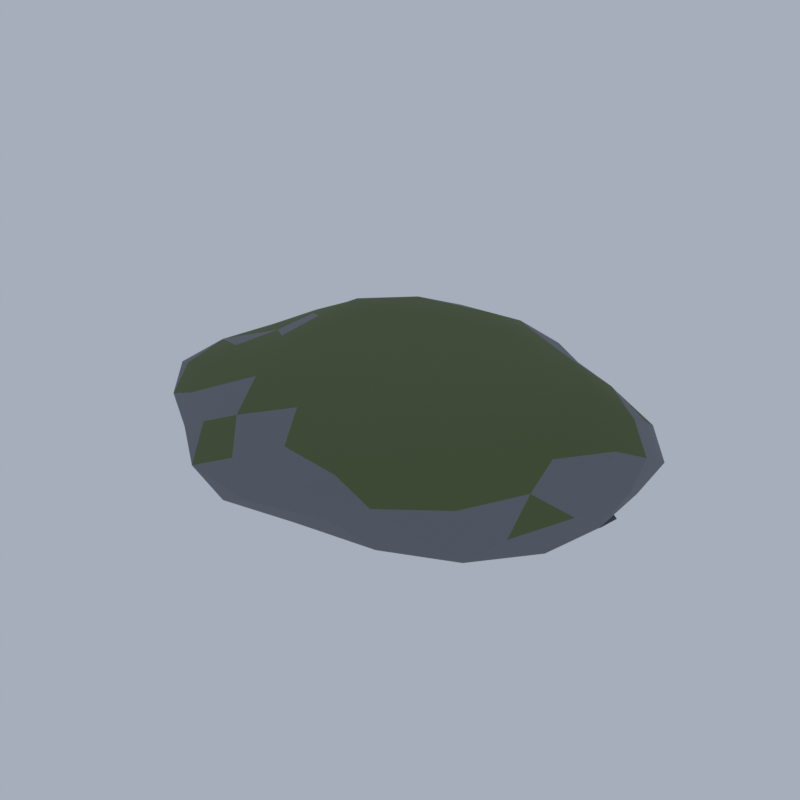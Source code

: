 # Source: E15_06_boulder_06.blend  (saved by Blender 5.2.45; exported with 4.5.12 LTS)
import bpy
from mathutils import Matrix  # noqa: F401  (used for matrix-valued properties, if any)

bpy.ops.wm.read_factory_settings(use_empty=True)
scene = bpy.context.scene
scene.name = 'Scene'

# ---- collections
col_collection = bpy.data.collections.new('Collection'); scene.collection.children.link(col_collection)

# ---- materials (node trees are filled in below, after node groups)
mat_wd_rock_grey_rock = bpy.data.materials.new('wd_rock_grey|Rock')
mat_wd_rock_grey_rock.diffuse_color = (0.1905, 0.1975, 0.2195, 1.0)
mat_wd_moss_grass = bpy.data.materials.new('wd_moss|Grass')
mat_wd_moss_grass.diffuse_color = (0.1113, 0.145, 0.05819, 1.0)
mat_wd_rock_dark_rock = bpy.data.materials.new('wd_rock_dark|Rock')
mat_wd_rock_dark_rock.diffuse_color = (0.0869, 0.09152, 0.1113, 1.0)

# ---- material node trees
mat_wd_rock_grey_rock.use_nodes = True; mat_wd_rock_grey_rock.node_tree.nodes.clear()
_N = mat_wd_rock_grey_rock.node_tree.nodes; _L = mat_wd_rock_grey_rock.node_tree.links
n0 = _N.new('ShaderNodeBsdfPrincipled'); n0.name = 'Principled BSDF'; n0.location = (-200, 100)
n0.inputs[0].default_value = (0.1905, 0.1975, 0.2195, 1.0)
n0.inputs[2].default_value = 0.95
n0.inputs[10].default_value = 0.005
n1 = _N.new('ShaderNodeOutputMaterial'); n1.name = 'Material Output'; n1.location = (200, 100)
_L.new(n0.outputs[0], n1.inputs[0])
n1.is_active_output = True
mat_wd_moss_grass.use_nodes = True; mat_wd_moss_grass.node_tree.nodes.clear()
_N = mat_wd_moss_grass.node_tree.nodes; _L = mat_wd_moss_grass.node_tree.links
n0 = _N.new('ShaderNodeBsdfPrincipled'); n0.name = 'Principled BSDF'; n0.location = (-200, 100)
n0.inputs[0].default_value = (0.1113, 0.145, 0.05819, 1.0)
n0.inputs[2].default_value = 1.0
n0.inputs[10].default_value = 0.005
n1 = _N.new('ShaderNodeOutputMaterial'); n1.name = 'Material Output'; n1.location = (200, 100)
_L.new(n0.outputs[0], n1.inputs[0])
n1.is_active_output = True
mat_wd_rock_dark_rock.use_nodes = True; mat_wd_rock_dark_rock.node_tree.nodes.clear()
_N = mat_wd_rock_dark_rock.node_tree.nodes; _L = mat_wd_rock_dark_rock.node_tree.links
n0 = _N.new('ShaderNodeBsdfPrincipled'); n0.name = 'Principled BSDF'; n0.location = (-200, 100)
n0.inputs[0].default_value = (0.0869, 0.09152, 0.1113, 1.0)
n0.inputs[2].default_value = 0.96
n0.inputs[10].default_value = 0.005
n1 = _N.new('ShaderNodeOutputMaterial'); n1.name = 'Material Output'; n1.location = (200, 100)
_L.new(n0.outputs[0], n1.inputs[0])
n1.is_active_output = True

# ---- world
world_world = bpy.data.worlds.new('World'); scene.world = world_world
world_world.use_nodes = True; world_world.node_tree.nodes.clear()
_N = world_world.node_tree.nodes; _L = world_world.node_tree.links
n0 = _N.new('ShaderNodeOutputWorld'); n0.name = 'World Output'; n0.location = (200, 100)
n1 = _N.new('ShaderNodeBackground'); n1.name = 'Background'; n1.location = (-200, 100)
n1.inputs[0].default_value = (0.42, 0.47, 0.55, 1.0)
n1.inputs[1].default_value = 0.9
_L.new(n1.outputs[0], n0.inputs[0])
n0.is_active_output = True
world_world.color = (0.05088, 0.05088, 0.05088)
world_world.sun_shadow_jitter_overblur = 0.0

# ---- meshes
me_boulder_flat_wide = bpy.data.meshes.new('boulder_flat_wide')
me_boulder_flat_wide.from_pydata([(0.2136, 0.1273, 0.2194), (5.045, -2.843, 0.3719), (-1.61, -4.621, 0.3735), (-5.797, 0.1273, 0.371), (-1.643, 4.962, 0.3711), (5.206, 3.196, 0.3673), (2.059, -4.679, 2.109), (-4.308, -2.652, 2.05), (-4.488, 3.018, 2.084), (1.907, 4.539, 2.033), (6.221, 0.1273, 2.114), (0.2136, 0.1273, 2.85), (-1.348, -3.941, 0.3061), (-0.8846, -2.733, 0.2443), (-0.2749, -1.145, 0.2285), (1.543, -0.6897, 0.2175), (2.796, -1.46, 0.2713), (3.845, -2.105, 0.3289), (3.782, -3.742, 0.3542), (1.893, -4.245, 0.3547), (0.02661, -4.486, 0.3634), (5.605, 1.785, 0.3559), (5.609, 0.1273, 0.3558), (5.423, -1.474, 0.3611), (1.613, 0.9879, 0.2019), (3.044, 1.867, 0.2485), (4.123, 2.531, 0.3151), (-4.763, 0.1273, 0.3093), (-3.125, 0.1273, 0.2604), (-1.281, 0.1273, 0.2438), (-2.89, -3.761, 0.361), (-4.06, -2.5, 0.359), (-5.129, -1.172, 0.3607), (-1.268, 3.987, 0.3165), (-0.8085, 2.789, 0.2627), (-0.2744, 1.398, 0.2288), (-5.278, 1.463, 0.3565), (-4.075, 2.764, 0.3585), (-2.884, 4.008, 0.3613), (0.02389, 4.807, 0.3613), (1.885, 4.479, 0.3554), (3.72, 3.93, 0.3569), (6.248, -0.6605, 1.677), (6.267, -1.537, 1.19), (6.113, -2.441, 0.66), (6.239, 2.751, 0.6487), (6.459, 1.844, 1.19), (6.605, 0.9618, 1.706), (1.244, -5.242, 1.703), (0.2136, -5.669, 1.19), (-0.854, -5.433, 0.6582), (4.956, -3.854, 0.6563), (4.063, -4.356, 1.19), (3.117, -4.742, 1.704), (-5.523, -2.37, 1.705), (-6.58, -1.74, 1.19), (-6.511, -0.7506, 0.6465), (-2.697, -4.755, 0.6738), (-3.543, -4.247, 1.19), (-4.105, -3.498, 1.675), (-4.432, 4.027, 1.712), (-3.711, 4.699, 1.19), (-2.794, 5.171, 0.6567), (-6.324, 0.9809, 0.6616), (-6.159, 1.879, 1.19), (-5.447, 2.592, 1.698), (2.759, 4.396, 1.641), (3.905, 4.427, 1.19), (4.993, 4.139, 0.6522), (-0.8274, 5.55, 0.6714), (0.2136, 5.669, 1.19), (1.193, 5.229, 1.677), (5.356, -1.123, 2.146), (4.465, -2.486, 2.189), (3.418, -3.887, 2.213), (0.4041, -4.573, 2.183), (-1.48, -4.283, 2.232), (-3.139, -3.508, 2.164), (-4.67, -1.374, 2.118), (-4.578, 0.1273, 2.101), (-4.627, 1.615, 2.11), (-3.33, 3.97, 2.219), (-1.509, 4.612, 2.249), (0.4056, 4.864, 2.191), (3.052, 3.683, 2.096), (4.557, 2.797, 2.211), (5.917, 1.514, 2.25), (0.7582, -1.291, 2.849), (1.297, -2.695, 2.807), (1.692, -3.723, 2.474), (5.374, 0.1273, 2.575), (4.016, 0.1273, 2.825), (2.047, 0.1273, 2.859), (-1.081, -0.6685, 2.825), (-2.315, -1.427, 2.746), (-3.423, -2.108, 2.397), (-1.147, 0.964, 2.837), (-2.646, 1.885, 2.809), (-3.754, 2.566, 2.506), (0.7346, 1.484, 2.838), (1.235, 2.788, 2.795), (1.647, 3.861, 2.436), (2.738, 1.679, 2.828), (4.608, 1.659, 2.723), (3.039, 2.938, 2.597), (-0.6848, 2.467, 2.812), (-0.1282, 3.898, 2.631), (-2.212, 3.462, 2.683), (-2.535, 0.1273, 2.801), (-3.734, 0.9363, 2.5), (-3.606, -0.6554, 2.458), (-0.6921, -2.231, 2.814), (-2.093, -3.043, 2.609), (-0.1244, -3.6, 2.615), (2.738, -1.425, 2.828), (3.023, -2.668, 2.589), (4.287, -1.292, 2.611), (5.773, 2.449, 1.738), (5.513, 3.385, 1.19), (4.116, 3.515, 1.684), (-0.6662, 5.251, 1.731), (-1.832, 5.454, 1.19), (-2.646, 4.729, 1.733), (-5.629, 0.9753, 1.714), (-6.684, 0.1273, 1.19), (-5.914, -0.762, 1.74), (-2.596, -4.394, 1.724), (-1.913, -5.411, 1.19), (-0.6999, -5.192, 1.752), (4.608, -3.688, 1.747), (5.614, -3.193, 1.19), (5.405, -2.041, 1.702), (2.189, 5.271, 1.19), (3.23, 4.982, 0.6161), (1.108, 5.337, 0.6391), (-5.264, 3.495, 1.19), (-4.117, 3.887, 0.6406), (-5.398, 2.471, 0.6359), (-5.214, -3.209, 1.19), (-5.57, -2.288, 0.6189), (-4.089, -3.608, 0.6442), (2.204, -5.055, 1.19), (1.098, -5.024, 0.6453), (3.181, -4.649, 0.6254), (6.684, 0.1273, 1.19), (6.477, -0.7816, 0.6273), (6.423, 1.028, 0.6322), (2.54, 3.325, 0.295), (1.163, 2.6, 0.226), (0.5511, 3.851, 0.2962), (-2.545, 2.871, 0.3037), (-1.974, 1.472, 0.2601), (-3.91, 1.564, 0.2939), (-3.889, -1.302, 0.295), (-2.091, -1.289, 0.2468), (-2.743, -2.814, 0.2889), (4.457, 0.9969, 0.2984), (4.254, -0.7006, 0.3086), (3.172, 0.1273, 0.2366), (0.5598, -3.692, 0.2907), (1.111, -2.21, 0.2416), (2.453, -2.952, 0.3029), (5.214, 0.1273, 0.01477), (5.941, -0.313, 0.04261), (4.925, -0.6134, 0.0415), (4.371, 0.1273, 0.04437), (4.943, 0.8204, 0.04338), (5.966, 0.5831, 0.04163), (5.506, -0.6238, 0.3872), (4.543, -0.2788, 0.3624), (4.479, 0.5723, 0.379), (5.449, 0.7316, 0.3486), (6.159, 0.1273, 0.3866), (5.214, 0.1273, 0.6207), (5.051, -0.2885, 0.01764), (5.595, -0.1035, 0.02305), (5.479, -0.5526, 0.03756), (6.046, 0.1273, 0.03856), (5.607, 0.3656, 0.02151), (4.763, 0.1273, 0.02515), (4.583, -0.2547, 0.04058), (5.075, 0.4833, 0.02528), (4.668, 0.4576, 0.04466), (5.477, 0.8019, 0.03783), (6.189, -0.1368, 0.1897), (6.288, 0.4183, 0.1897), (5.214, -0.7104, 0.1897), (5.794, -0.5387, 0.1897), (4.297, -0.1208, 0.1897), (4.665, -0.5014, 0.1897), (4.598, 0.8334, 0.1897), (4.335, 0.3652, 0.1897), (5.79, 0.7886, 0.1897), (5.214, 0.9921, 0.1897), (5.815, -0.2366, 0.381), (4.958, -0.5274, 0.4024), (4.582, 0.1273, 0.3524), (4.958, 0.7834, 0.4029), (5.859, 0.5181, 0.3951), (5.387, -0.3164, 0.5672), (5.831, 0.1273, 0.6058), (4.811, -0.1163, 0.525), (4.816, 0.3683, 0.5214), (5.362, 0.5082, 0.5137), (-1.867, 3.31, 0.01613), (-1.163, 2.884, 0.0435), (-2.094, 2.729, 0.0478), (-2.78, 3.31, 0.04217), (-2.176, 4.102, 0.03947), (-1.021, 3.822, 0.03803), (-1.611, 2.652, 0.3626), (-2.596, 2.868, 0.3774), (-2.605, 3.757, 0.3797), (-1.634, 3.908, 0.347), (-1.043, 3.31, 0.3615), (-1.867, 3.31, 0.5891), (-2.012, 2.938, 0.0232), (-1.511, 3.094, 0.02623), (-1.654, 2.762, 0.044), (-0.9065, 3.31, 0.03359), (-1.435, 3.572, 0.01667), (-2.366, 3.31, 0.02029), (-2.512, 2.919, 0.03991), (-2.027, 3.72, 0.01841), (-2.577, 3.74, 0.0368), (-1.59, 4.021, 0.03604), (-0.9064, 3.05, 0.1897), (-0.7685, 3.607, 0.1897), (-1.867, 2.598, 0.1897), (-1.252, 2.604, 0.1897), (-2.798, 3.058, 0.1897), (-2.468, 2.62, 0.1897), (-2.488, 4.022, 0.1897), (-2.814, 3.566, 0.1897), (-1.276, 3.987, 0.1897), (-1.867, 4.067, 0.1897), (-1.158, 2.881, 0.4154), (-2.158, 2.565, 0.4319), (-2.793, 3.31, 0.428), (-2.092, 3.885, 0.3767), (-1.302, 3.652, 0.3695), (-1.688, 2.85, 0.5807), (-1.364, 3.31, 0.5291), (-2.283, 3.058, 0.5359), (-2.273, 3.555, 0.5277), (-1.731, 3.66, 0.4874), (-3.055, -2.521, 0.0), (-2.317, -2.968, 0.04219), (-3.326, -3.218, 0.04324), (-4.061, -2.521, 0.03925), (-3.338, -1.796, 0.04208), (-2.278, -2.051, 0.04069), (-2.758, -3.282, 0.3896), (-3.708, -2.917, 0.3579), (-3.631, -2.172, 0.3381), (-2.805, -1.882, 0.3578), (-2.303, -2.521, 0.3463), (-3.055, -2.521, 0.6086), (-3.218, -2.941, 0.01718), (-2.593, -2.801, 0.01299), (-2.792, -3.196, 0.03784), (-2.306, -2.521, 0.0418), (-2.611, -2.253, 0.01528), (-3.645, -2.521, 0.01095), (-3.811, -2.979, 0.03461), (-3.216, -2.107, 0.01784), (-3.776, -2.085, 0.03628), (-2.772, -1.797, 0.0354), (-2.216, -2.748, 0.1897), (-2.272, -2.31, 0.1897), (-3.055, -3.286, 0.1897), (-2.54, -3.112, 0.1897), (-4.11, -2.807, 0.1897), (-3.653, -3.208, 0.1897), (-3.631, -1.86, 0.1897), (-4.121, -2.233, 0.1897), (-2.512, -1.899, 0.1897), (-3.055, -1.847, 0.1897), (-2.463, -2.88, 0.3781), (-3.299, -3.148, 0.3933), (-3.814, -2.521, 0.3853), (-3.294, -1.907, 0.3892), (-2.397, -2.123, 0.399), (-2.886, -2.954, 0.5573), (-2.628, -2.521, 0.477), (-3.509, -2.797, 0.5683), (-3.472, -2.269, 0.5371), (-2.882, -2.079, 0.5659)], [], [(0, 15, 14), (1, 17, 23), (0, 14, 29), (0, 29, 35), (0, 35, 24), (1, 23, 44), (2, 20, 50), (3, 32, 56), (4, 38, 62), (5, 41, 68), (1, 44, 51), (2, 50, 57), (3, 56, 63), (4, 62, 69), (5, 68, 45), (6, 74, 89), (7, 77, 95), (8, 80, 98), (9, 83, 101), (10, 86, 90), (92, 99, 11), (91, 102, 92), (90, 103, 91), (92, 102, 99), (102, 100, 99), (91, 103, 102), (103, 104, 102), (102, 104, 100), (104, 101, 100), (90, 86, 103), (86, 85, 103), (103, 85, 104), (85, 84, 104), (104, 84, 101), (84, 9, 101), (99, 96, 11), (100, 105, 99), (101, 106, 100), (99, 105, 96), (105, 97, 96), (100, 106, 105), (106, 107, 105), (105, 107, 97), (107, 98, 97), (101, 83, 106), (83, 82, 106), (106, 82, 107), (82, 81, 107), (107, 81, 98), (81, 8, 98), (96, 93, 11), (97, 108, 96), (98, 109, 97), (96, 108, 93), (108, 94, 93), (97, 109, 108), (109, 110, 108), (108, 110, 94), (110, 95, 94), (98, 80, 109), (80, 79, 109), (109, 79, 110), (79, 78, 110), (110, 78, 95), (78, 7, 95), (93, 87, 11), (94, 111, 93), (95, 112, 94), (93, 111, 87), (111, 88, 87), (94, 112, 111), (112, 113, 111), (111, 113, 88), (113, 89, 88), (95, 77, 112), (77, 76, 112), (112, 76, 113), (76, 75, 113), (113, 75, 89), (75, 6, 89), (87, 92, 11), (88, 114, 87), (89, 115, 88), (87, 114, 92), (114, 91, 92), (88, 115, 114), (115, 116, 114), (114, 116, 91), (116, 90, 91), (89, 74, 115), (74, 73, 115), (115, 73, 116), (73, 72, 116), (116, 72, 90), (72, 10, 90), (47, 86, 10), (46, 117, 47), (45, 118, 46), (47, 117, 86), (117, 85, 86), (46, 118, 117), (118, 119, 117), (117, 119, 85), (119, 84, 85), (45, 68, 118), (68, 67, 118), (118, 67, 119), (67, 66, 119), (119, 66, 84), (66, 9, 84), (71, 83, 9), (70, 120, 71), (69, 121, 70), (71, 120, 83), (120, 82, 83), (70, 121, 120), (121, 122, 120), (120, 122, 82), (122, 81, 82), (69, 62, 121), (62, 61, 121), (121, 61, 122), (61, 60, 122), (122, 60, 81), (60, 8, 81), (65, 80, 8), (64, 123, 65), (63, 124, 64), (65, 123, 80), (123, 79, 80), (64, 124, 123), (124, 125, 123), (123, 125, 79), (125, 78, 79), (63, 56, 124), (56, 55, 124), (124, 55, 125), (55, 54, 125), (125, 54, 78), (54, 7, 78), (59, 77, 7), (58, 126, 59), (57, 127, 58), (59, 126, 77), (126, 76, 77), (58, 127, 126), (127, 128, 126), (126, 128, 76), (128, 75, 76), (57, 50, 127), (50, 49, 127), (127, 49, 128), (49, 48, 128), (128, 48, 75), (48, 6, 75), (53, 74, 6), (52, 129, 53), (51, 130, 52), (53, 129, 74), (129, 73, 74), (52, 130, 129), (130, 131, 129), (129, 131, 73), (131, 72, 73), (51, 44, 130), (44, 43, 130), (130, 43, 131), (43, 42, 131), (131, 42, 72), (42, 10, 72), (66, 71, 9), (67, 132, 66), (68, 133, 67), (66, 132, 71), (132, 70, 71), (67, 133, 132), (133, 134, 132), (132, 134, 70), (134, 69, 70), (68, 41, 133), (41, 40, 133), (133, 40, 134), (40, 39, 134), (134, 39, 69), (39, 4, 69), (60, 65, 8), (61, 135, 60), (62, 136, 61), (60, 135, 65), (135, 64, 65), (61, 136, 135), (136, 137, 135), (135, 137, 64), (137, 63, 64), (62, 38, 136), (38, 37, 136), (136, 37, 137), (37, 36, 137), (137, 36, 63), (36, 3, 63), (54, 59, 7), (55, 138, 54), (56, 139, 55), (54, 138, 59), (138, 58, 59), (55, 139, 138), (139, 140, 138), (138, 140, 58), (140, 57, 58), (56, 32, 139), (32, 31, 139), (139, 31, 140), (31, 30, 140), (140, 30, 57), (30, 2, 57), (48, 53, 6), (49, 141, 48), (50, 142, 49), (48, 141, 53), (141, 52, 53), (49, 142, 141), (142, 143, 141), (141, 143, 52), (143, 51, 52), (50, 20, 142), (20, 19, 142), (142, 19, 143), (19, 18, 143), (143, 18, 51), (18, 1, 51), (42, 47, 10), (43, 144, 42), (44, 145, 43), (42, 144, 47), (144, 46, 47), (43, 145, 144), (145, 146, 144), (144, 146, 46), (146, 45, 46), (44, 23, 145), (23, 22, 145), (145, 22, 146), (22, 21, 146), (146, 21, 45), (21, 5, 45), (26, 41, 5), (25, 147, 26), (24, 148, 25), (26, 147, 41), (147, 40, 41), (25, 148, 147), (148, 149, 147), (147, 149, 40), (149, 39, 40), (24, 35, 148), (35, 34, 148), (148, 34, 149), (34, 33, 149), (149, 33, 39), (33, 4, 39), (33, 38, 4), (34, 150, 33), (35, 151, 34), (33, 150, 38), (150, 37, 38), (34, 151, 150), (151, 152, 150), (150, 152, 37), (152, 36, 37), (35, 29, 151), (29, 28, 151), (151, 28, 152), (28, 27, 152), (152, 27, 36), (27, 3, 36), (27, 32, 3), (28, 153, 27), (29, 154, 28), (27, 153, 32), (153, 31, 32), (28, 154, 153), (154, 155, 153), (153, 155, 31), (155, 30, 31), (29, 14, 154), (14, 13, 154), (154, 13, 155), (13, 12, 155), (155, 12, 30), (12, 2, 30), (21, 26, 5), (22, 156, 21), (23, 157, 22), (21, 156, 26), (156, 25, 26), (22, 157, 156), (157, 158, 156), (156, 158, 25), (158, 24, 25), (23, 17, 157), (17, 16, 157), (157, 16, 158), (16, 15, 158), (158, 15, 24), (15, 0, 24), (12, 20, 2), (13, 159, 12), (14, 160, 13), (12, 159, 20), (159, 19, 20), (13, 160, 159), (160, 161, 159), (159, 161, 19), (161, 18, 19), (14, 15, 160), (15, 16, 160), (160, 16, 161), (16, 17, 161), (161, 17, 18), (17, 1, 18), (162, 175, 174), (163, 175, 177), (162, 174, 179), (162, 179, 181), (162, 181, 178), (163, 177, 184), (164, 176, 186), (165, 180, 188), (166, 182, 190), (167, 183, 192), (163, 184, 187), (164, 186, 189), (165, 188, 191), (166, 190, 193), (167, 192, 185), (168, 194, 199), (169, 195, 201), (170, 196, 202), (171, 197, 203), (172, 198, 200), (200, 203, 173), (200, 198, 203), (198, 171, 203), (203, 202, 173), (203, 197, 202), (197, 170, 202), (202, 201, 173), (202, 196, 201), (196, 169, 201), (201, 199, 173), (201, 195, 199), (195, 168, 199), (199, 200, 173), (199, 194, 200), (194, 172, 200), (185, 198, 172), (185, 192, 198), (192, 171, 198), (193, 197, 171), (193, 190, 197), (190, 170, 197), (191, 196, 170), (191, 188, 196), (188, 169, 196), (189, 195, 169), (189, 186, 195), (186, 168, 195), (187, 194, 168), (187, 184, 194), (184, 172, 194), (192, 193, 171), (192, 183, 193), (183, 166, 193), (190, 191, 170), (190, 182, 191), (182, 165, 191), (188, 189, 169), (188, 180, 189), (180, 164, 189), (186, 187, 168), (186, 176, 187), (176, 163, 187), (184, 185, 172), (184, 177, 185), (177, 167, 185), (178, 183, 167), (178, 181, 183), (181, 166, 183), (181, 182, 166), (181, 179, 182), (179, 165, 182), (179, 180, 165), (179, 174, 180), (174, 164, 180), (177, 178, 167), (177, 175, 178), (175, 162, 178), (174, 176, 164), (174, 175, 176), (175, 163, 176), (204, 217, 216), (205, 217, 219), (204, 216, 221), (204, 221, 223), (204, 223, 220), (205, 219, 226), (206, 218, 228), (207, 222, 230), (208, 224, 232), (209, 225, 234), (205, 226, 229), (206, 228, 231), (207, 230, 233), (208, 232, 235), (209, 234, 227), (210, 236, 241), (211, 237, 243), (212, 238, 244), (213, 239, 245), (214, 240, 242), (242, 245, 215), (242, 240, 245), (240, 213, 245), (245, 244, 215), (245, 239, 244), (239, 212, 244), (244, 243, 215), (244, 238, 243), (238, 211, 243), (243, 241, 215), (243, 237, 241), (237, 210, 241), (241, 242, 215), (241, 236, 242), (236, 214, 242), (227, 240, 214), (227, 234, 240), (234, 213, 240), (235, 239, 213), (235, 232, 239), (232, 212, 239), (233, 238, 212), (233, 230, 238), (230, 211, 238), (231, 237, 211), (231, 228, 237), (228, 210, 237), (229, 236, 210), (229, 226, 236), (226, 214, 236), (234, 235, 213), (234, 225, 235), (225, 208, 235), (232, 233, 212), (232, 224, 233), (224, 207, 233), (230, 231, 211), (230, 222, 231), (222, 206, 231), (228, 229, 210), (228, 218, 229), (218, 205, 229), (226, 227, 214), (226, 219, 227), (219, 209, 227), (220, 225, 209), (220, 223, 225), (223, 208, 225), (223, 224, 208), (223, 221, 224), (221, 207, 224), (221, 222, 207), (221, 216, 222), (216, 206, 222), (219, 220, 209), (219, 217, 220), (217, 204, 220), (216, 218, 206), (216, 217, 218), (217, 205, 218), (246, 259, 258), (247, 259, 261), (246, 258, 263), (246, 263, 265), (246, 265, 262), (247, 261, 268), (248, 260, 270), (249, 264, 272), (250, 266, 274), (251, 267, 276), (247, 268, 271), (248, 270, 273), (249, 272, 275), (250, 274, 277), (251, 276, 269), (252, 278, 283), (253, 279, 285), (254, 280, 286), (255, 281, 287), (256, 282, 284), (284, 287, 257), (284, 282, 287), (282, 255, 287), (287, 286, 257), (287, 281, 286), (281, 254, 286), (286, 285, 257), (286, 280, 285), (280, 253, 285), (285, 283, 257), (285, 279, 283), (279, 252, 283), (283, 284, 257), (283, 278, 284), (278, 256, 284), (269, 282, 256), (269, 276, 282), (276, 255, 282), (277, 281, 255), (277, 274, 281), (274, 254, 281), (275, 280, 254), (275, 272, 280), (272, 253, 280), (273, 279, 253), (273, 270, 279), (270, 252, 279), (271, 278, 252), (271, 268, 278), (268, 256, 278), (276, 277, 255), (276, 267, 277), (267, 250, 277), (274, 275, 254), (274, 266, 275), (266, 249, 275), (272, 273, 253), (272, 264, 273), (264, 248, 273), (270, 271, 252), (270, 260, 271), (260, 247, 271), (268, 269, 256), (268, 261, 269), (261, 251, 269), (262, 267, 251), (262, 265, 267), (265, 250, 267), (265, 266, 250), (265, 263, 266), (263, 249, 266), (263, 264, 249), (263, 258, 264), (258, 248, 264), (261, 262, 251), (261, 259, 262), (259, 246, 262), (258, 260, 248), (258, 259, 260), (259, 247, 260)])
me_boulder_flat_wide.polygons.foreach_set('use_smooth', [True] * 560)
me_boulder_flat_wide.polygons.foreach_set('material_index', [0, 0, 0, 0, 0, 0, 0, 0, 0, 0, 0, 0, 0, 0, 0, 1, 1, 1, 0, 1, 1, 1, 1, 1, 1, 1, 1, 1, 1, 1, 1, 1, 0, 0, 0, 1, 1, 1, 1, 1, 1, 1, 1, 1, 1, 1, 0, 1, 0, 0, 1, 1, 1, 1, 1, 1, 1, 1, 1, 1, 0, 0, 1, 1, 1, 1, 1, 1, 1, 1, 1, 1, 1, 1, 1, 0, 1, 0, 1, 1, 1, 1, 1, 1, 1, 1, 1, 1, 1, 1, 1, 1, 1, 1, 1, 1, 0, 0, 0, 0, 0, 1, 0, 0, 0, 0, 1, 0, 0, 0, 0, 0, 0, 0, 1, 0, 0, 0, 0, 0, 0, 0, 0, 0, 0, 1, 1, 0, 1, 1, 0, 1, 1, 0, 0, 0, 1, 0, 1, 1, 1, 0, 0, 0, 0, 0, 1, 1, 0, 0, 0, 0, 0, 0, 0, 1, 0, 0, 1, 1, 0, 0, 1, 1, 0, 0, 1, 0, 0, 0, 0, 1, 0, 0, 0, 0, 0, 0, 0, 0, 0, 0, 0, 0, 0, 0, 0, 0, 0, 0, 0, 0, 0, 0, 0, 0, 0, 0, 0, 0, 1, 0, 0, 1, 0, 0, 0, 0, 0, 0, 0, 0, 0, 0, 0, 0, 0, 0, 0, 0, 0, 0, 0, 0, 0, 0, 0, 0, 0, 0, 0, 0, 0, 0, 0, 0, 0, 0, 0, 0, 0, 0, 0, 0, 0, 0, 0, 0, 0, 0, 0, 0, 0, 0, 0, 0, 0, 0, 0, 0, 0, 0, 0, 0, 0, 0, 0, 0, 0, 0, 0, 0, 0, 0, 0, 0, 0, 0, 0, 0, 0, 0, 0, 0, 0, 0, 0, 0, 0, 0, 0, 0, 0, 0, 0, 0, 0, 0, 0, 0, 0, 0, 0, 0, 0, 0, 0, 0, 0, 0, 0, 0, 0, 0, 0, 0, 0, 0, 0, 0, 2, 2, 2, 2, 2, 2, 2, 2, 2, 2, 2, 2, 2, 2, 2, 2, 2, 2, 2, 2, 2, 2, 2, 2, 2, 2, 2, 2, 2, 2, 2, 2, 2, 2, 2, 2, 2, 2, 2, 2, 2, 2, 2, 2, 2, 2, 2, 2, 2, 2, 2, 2, 2, 2, 2, 2, 2, 2, 2, 2, 2, 2, 2, 2, 2, 2, 2, 2, 2, 2, 2, 2, 2, 2, 2, 2, 2, 2, 2, 2, 2, 2, 2, 2, 2, 2, 2, 2, 2, 2, 2, 2, 2, 2, 2, 2, 2, 2, 2, 2, 2, 2, 2, 2, 2, 2, 2, 2, 2, 2, 2, 2, 2, 2, 2, 2, 2, 2, 2, 2, 2, 2, 2, 2, 2, 2, 2, 2, 2, 2, 2, 2, 2, 2, 2, 2, 2, 2, 2, 2, 2, 2, 2, 2, 2, 2, 2, 2, 2, 2, 2, 2, 2, 2, 2, 2, 2, 2, 2, 2, 2, 2, 2, 2, 2, 2, 2, 2, 2, 2, 2, 2, 2, 2, 2, 2, 2, 2, 2, 2, 2, 2, 2, 2, 2, 2, 2, 2, 2, 2, 2, 2, 2, 2, 2, 2, 2, 2, 2, 2, 2, 2, 2, 2, 2, 2, 2, 2, 2, 2, 2, 2, 2, 2, 2, 2, 2, 2, 2, 2, 2, 2, 2, 2, 2, 2, 2, 2, 2, 2, 2, 2, 2, 2, 2, 2, 2, 2, 2, 2])
_k = set([(4, 39), (10, 42), (10, 47), (42, 43), (43, 130), (43, 144), (44, 51), (44, 130), (44, 145), (45, 46), (45, 68), (45, 146), (46, 47), (47, 86), (47, 144), (48, 49), (48, 53), (49, 50), (49, 127), (49, 141), (50, 57), (50, 127), (50, 142), (51, 52), (51, 130), (51, 143), (52, 53), (53, 129), (54, 55), (55, 56), (55, 124), (55, 138), (56, 63), (56, 139), (57, 127), (57, 140), (58, 127), (58, 138), (60, 61), (60, 81), (60, 135), (61, 62), (61, 121), (61, 135), (62, 69), (62, 121), (62, 136), (63, 64), (63, 137), (64, 65), (64, 124), (64, 135), (67, 132), (68, 118), (68, 133), (69, 70), (69, 134), (70, 121), (70, 132), (71, 132), (86, 117), (117, 118), (127, 128), (129, 130), (132, 133), (133, 134), (136, 137), (139, 140), (141, 143), (142, 143), (144, 145), (145, 146), (163, 176), (163, 177), (163, 184), (163, 187), (164, 176), (164, 180), (164, 186), (164, 189), (165, 180), (165, 182), (165, 188), (165, 191), (166, 182), (166, 183), (166, 190), (166, 193), (167, 177), (167, 183), (167, 185), (168, 186), (168, 187), (168, 195), (168, 199), (169, 188), (169, 195), (169, 201), (170, 190), (170, 191), (170, 197), (170, 202), (172, 184), (172, 185), (172, 200), (173, 200), (183, 193), (184, 185), (184, 187), (185, 192), (186, 187), (188, 189), (188, 191), (190, 191), (190, 193), (192, 193), (193, 197), (197, 203), (199, 200), (201, 202), (205, 218), (205, 219), (205, 229), (206, 218), (206, 222), (206, 231), (207, 222), (207, 224), (207, 230), (207, 233), (208, 224), (208, 225), (208, 232), (208, 235), (209, 219), (209, 225), (209, 227), (209, 234), (210, 229), (210, 237), (211, 231), (211, 237), (211, 238), (212, 232), (212, 238), (213, 234), (214, 227), (219, 226), (219, 227), (222, 231), (225, 234), (226, 227), (226, 229), (226, 236), (227, 234), (228, 229), (228, 231), (229, 236), (230, 231), (230, 238), (231, 237), (232, 233), (232, 235), (233, 238), (234, 235), (236, 241), (237, 241), (247, 260), (247, 261), (247, 268), (247, 271), (248, 260), (248, 264), (248, 273), (249, 264), (249, 266), (249, 272), (249, 275), (250, 266), (250, 267), (250, 274), (251, 261), (251, 267), (251, 269), (251, 276), (252, 270), (252, 271), (252, 278), (252, 279), (252, 283), (253, 272), (253, 285), (254, 280), (255, 276), (255, 281), (256, 268), (256, 278), (256, 282), (257, 287), (260, 270), (264, 272), (264, 273), (266, 275), (267, 276), (268, 269), (268, 278), (269, 276), (269, 282), (270, 271), (270, 273), (272, 273), (272, 275), (273, 279), (274, 275), (274, 281), (275, 280), (276, 277), (276, 282), (280, 285), (280, 286), (281, 286), (281, 287), (282, 287), (283, 285), (286, 287)])
me_boulder_flat_wide.attributes.new('sharp_edge', 'BOOLEAN', 'EDGE').data.foreach_set('value', [ (min(e.vertices), max(e.vertices)) in _k for e in me_boulder_flat_wide.edges])
me_boulder_flat_wide.materials.append(mat_wd_rock_grey_rock)
me_boulder_flat_wide.materials.append(mat_wd_moss_grass)
me_boulder_flat_wide.materials.append(mat_wd_rock_dark_rock)
me_boulder_flat_wide.update()

# ---- objects
ob_boulder_flat_wide = bpy.data.objects.new('boulder_flat_wide', me_boulder_flat_wide)

# ---- transforms, parenting, visibility, modifiers, constraints
ob_boulder_flat_wide.location = (0.0, 0.0, 0.0)

# ---- collection membership
scene.collection.objects.link(ob_boulder_flat_wide)

# ---- scene / render settings (as saved in the file)
scene.frame_start = 1; scene.frame_end = 250; scene.frame_set(1)
scene.render.engine = 'CYCLES'
scene.render.resolution_x = 420
scene.render.resolution_y = 420
scene.render.bake_bias = 0.0
scene.render.bake_samples = 0
scene.render.compositor_device = 'GPU'
scene.cycles.samples = 24
scene.cycles.adaptive_threshold = 0.05
scene.cycles.max_bounces = 4
scene.cycles.diffuse_bounces = 2
scene.cycles.glossy_bounces = 2
scene.cycles.transmission_bounces = 2
scene.cycles.transparent_max_bounces = 4
scene.eevee.taa_render_samples = 48
scene.eevee.use_volume_custom_range = False
scene.eevee.fast_gi_thickness_near = 0.1
scene.eevee.fast_gi_thickness_far = 0.0
scene.eevee.ray_tracing_options.screen_trace_thickness = 0.1
scene.view_settings.view_transform = 'Standard'
bpy.context.view_layer.update()

# ---- added for rendering (the .blend has no active camera): camera
cam_auto = bpy.data.cameras.new('AutoCamera')
cam_auto.lens = 50.0
cam_auto.sensor_width = 36.0
cam_auto.clip_end = 1000.0
ob_auto_camera = bpy.data.objects.new('AutoCamera', cam_auto)
scene.collection.objects.link(ob_auto_camera)
ob_auto_camera.location = (16.4323, -19.7188, 14.5751)
ob_auto_camera.rotation_euler = (1.09748, -7.21219e-08, 0.694738)
scene.camera = ob_auto_camera
bpy.context.view_layer.update()
